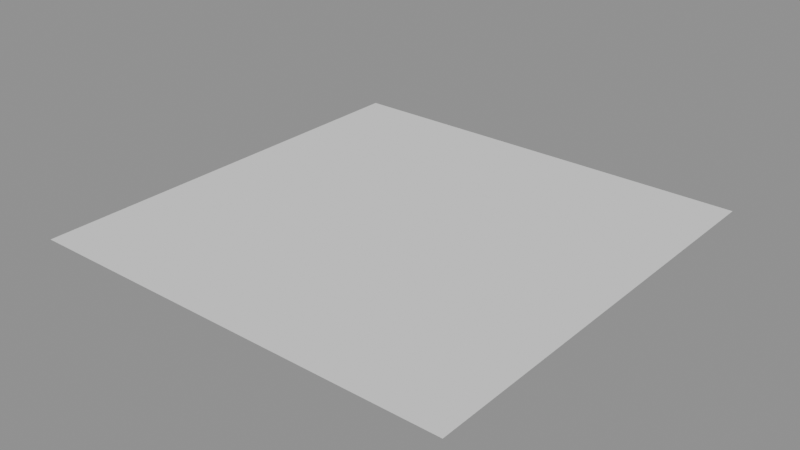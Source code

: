# Source: adult_rig.blend  (saved by Blender 4.5.91; exported with 4.5.12 LTS)
import bpy
from mathutils import Matrix  # noqa: F401  (used for matrix-valued properties, if any)

bpy.ops.wm.read_factory_settings(use_empty=True)
scene = bpy.context.scene
scene.name = 'Scene'

# ---- meshes
me_plane = bpy.data.meshes.new('Plane')
me_plane.from_pydata([(-6.0, -6.0, 0.0), (6.0, -6.0, 0.0), (-6.0, 6.0, 0.0), (6.0, 6.0, 0.0)], [], [(0, 1, 3, 2)])
_uv = me_plane.uv_layers.new(name='UVMap')
_uv.uv.foreach_set('vector', [0.0, 0.0, 1.0, 0.0, 1.0, 1.0, 0.0, 1.0])
me_plane.update()
arm_adultskeleton = bpy.data.armatures.new('AdultSkeleton')  # bones are not reproduced

# ---- objects
ob_adultrig = bpy.data.objects.new('AdultRig', arm_adultskeleton)
ob_groundguide = bpy.data.objects.new('GroundGuide', me_plane)

# ---- transforms, parenting, visibility, modifiers, constraints
ob_adultrig.location = (0.0, 0.0, 0.0)
ob_groundguide.location = (0.0, 0.0, 0.0)

# ---- collection membership
scene.collection.objects.link(ob_adultrig)
scene.collection.objects.link(ob_groundguide)

# ---- scene / render settings (as saved in the file)
scene.frame_start = 1; scene.frame_end = 250; scene.frame_set(48)
scene.render.engine = 'BLENDER_EEVEE_NEXT'
scene.render.fps = 30
bpy.context.view_layer.update()

# ---- added for rendering (the .blend has no active camera and no usable light): camera, sun + grey world if the file has none
cam_auto = bpy.data.cameras.new('AutoCamera')
cam_auto.lens = 50.0
cam_auto.sensor_width = 36.0
cam_auto.clip_end = 1000.0
ob_auto_camera = bpy.data.objects.new('AutoCamera', cam_auto)
scene.collection.objects.link(ob_auto_camera)
ob_auto_camera.location = (15.7016, -18.8419, 12.5613)
ob_auto_camera.rotation_euler = (1.09748, -7.21219e-08, 0.694738)
scene.camera = ob_auto_camera
light_auto_sun = bpy.data.lights.new('AutoSun', 'SUN')
light_auto_sun.energy = 3.0
light_auto_sun.angle = 0.0523599
ob_auto_sun = bpy.data.objects.new('AutoSun', light_auto_sun)
scene.collection.objects.link(ob_auto_sun)
ob_auto_sun.rotation_euler = (0.872665, 0.174533, 0.523599)
if scene.world is None:
    world_auto = bpy.data.worlds.new('AutoWorld')
    world_auto.color = (0.3, 0.3, 0.3)
    scene.world = world_auto
bpy.context.view_layer.update()
